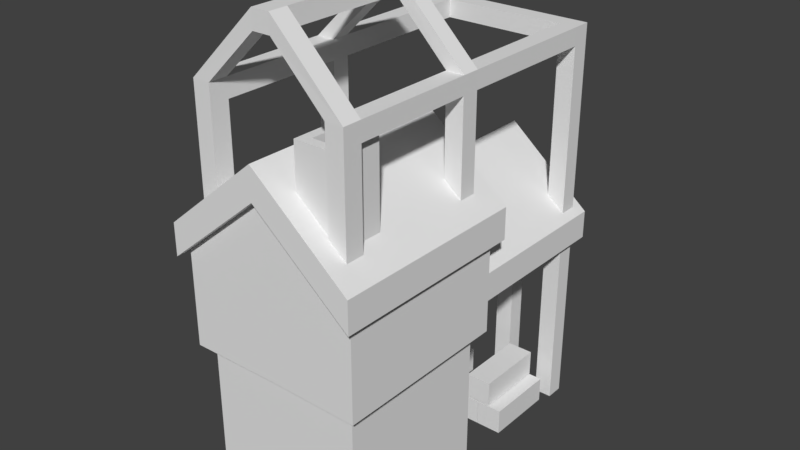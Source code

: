 # Source: forester-3-c.blend  (saved by Blender 2.78.0; exported with 4.5.12 LTS)
import bpy
from mathutils import Matrix  # noqa: F401  (used for matrix-valued properties, if any)

bpy.ops.wm.read_factory_settings(use_empty=True)
scene = bpy.context.scene
scene.name = 'Scene'

# ---- collections
col_collection_1 = bpy.data.collections.new('Collection 1'); scene.collection.children.link(col_collection_1)

# ---- world
world_world = bpy.data.worlds.new('World'); scene.world = world_world
world_world.color = (0.05088, 0.05088, 0.05088)
world_world.use_sun_shadow = False
world_world.sun_shadow_jitter_overblur = 0.0
world_world.cycles.sampling_method = 'MANUAL'

# ---- meshes
me_cube_008 = bpy.data.meshes.new('Cube.008')
me_cube_008.from_pydata([(-1.439, 0.1296, 0.004766), (-1.554, 0.01577, 3.032), (-1.439, 1.907, 0.004766), (-1.554, 2.021, 3.032), (0.3515, 0.1296, 0.004766), (0.4661, 0.01577, 3.032), (0.3515, 1.907, 0.004766), (0.4661, 2.021, 3.032), (-1.554, 2.021, 1.693), (0.4661, 2.021, 1.693), (-1.256, 3.411, 0.2869), (-1.256, 3.411, -0.004344), (0.4661, 0.01577, 1.693), (-0.5438, 0.01577, 1.705), (0.4288, 3.86, 2.006), (0.4288, 3.86, 2.322), (-0.5438, 3.86, 2.811), (-0.5438, 3.86, 3.135), (-0.5438, 2.021, 1.705), (-1.554, 0.01577, 1.693), (-0.5438, 1.907, 0.004766), (-0.5438, 2.021, 3.728), (-0.5438, 0.1296, 0.004766), (-0.5438, 0.01577, 3.728), (0.1503, 3.539, 0.002609), (0.1503, 3.539, 2.274), (0.1503, 3.739, 0.002609), (0.1503, 3.739, 2.274), (0.3503, 3.539, 0.002609), (0.3503, 3.539, 2.274), (0.3503, 3.739, 0.002609), (0.3503, 3.739, 2.274), (-0.446, 3.539, 0.01475), (-0.446, 3.539, 2.782), (-0.446, 3.739, 0.01475), (-0.446, 3.739, 2.782), (-0.246, 3.539, 0.01475), (-0.246, 3.539, 2.782), (-0.246, 3.739, 0.01475), (-0.246, 3.739, 2.782), (-0.5438, 1.907, 1.663), (-0.5438, 0.1296, 1.663), (0.3515, 0.1296, 1.652), (0.3515, 1.907, 1.652), (-1.439, 1.907, 1.652), (-1.439, 0.1296, 1.652), (-1.256, 2.595, 0.2869), (0.4288, 1.861, 2.006), (-1.256, 2.595, -0.004344), (0.4288, 1.861, 2.322), (-0.5438, 1.861, 3.135), (-0.5438, 1.861, 2.811), (-1.514, 0.6804, 0.003325), (-1.514, 0.6804, 1.003), (-1.514, 1.361, 0.003325), (-1.514, 1.361, 1.003), (-1.314, 0.6804, 0.003325), (-1.314, 0.6804, 1.003), (-1.314, 1.361, 0.003325), (-1.314, 1.361, 1.003), (-0.1936, 1.779, 0.003325), (-0.1936, 1.779, 1.003), (-0.8746, 1.779, 0.003325), (-0.8746, 1.779, 1.003), (-0.1936, 1.979, 0.003325), (-0.1936, 1.979, 1.003), (-0.8746, 1.979, 0.003325), (-0.8746, 1.979, 1.003), (-0.243, 0.1483, 3.17), (-0.243, 0.6473, 3.17), (0.256, 0.1483, 3.17), (0.256, 0.6473, 3.17), (-0.243, 0.1483, 4.19), (-0.243, 0.6473, 4.19), (0.256, 0.1483, 4.19), (0.256, 0.6473, 4.19), (-0.135, 0.2563, 4.19), (-0.135, 0.5393, 4.19), (0.148, 0.2563, 4.19), (0.148, 0.5393, 4.19), (-0.135, 0.2563, 3.861), (-0.135, 0.5393, 3.861), (0.148, 0.2563, 3.861), (0.148, 0.5393, 3.861), (-0.2996, 2.595, -0.004344), (-0.2996, 2.595, 0.2869), (-0.2996, 3.411, -0.004344), (-0.2996, 3.411, 0.2869), (-0.008424, 2.595, -0.004344), (-0.008424, 2.595, 0.2869), (-0.008424, 3.411, -0.004344), (-0.008424, 3.411, 0.2869), (-0.1549, 2.595, 0.299), (-0.1549, 2.595, 0.5902), (-0.1549, 3.411, 0.299), (-0.1549, 3.411, 0.5902), (0.1363, 2.595, 0.299), (0.1363, 2.595, 0.5902), (0.1363, 3.411, 0.299), (0.1363, 3.411, 0.5902), (-0.003191, 2.595, -0.004344), (-0.003191, 2.595, 0.2869), (-0.003191, 3.411, -0.004344), (-0.003191, 3.411, 0.2869), (0.288, 2.595, -0.004344), (0.288, 2.595, 0.2869), (0.288, 3.411, -0.004344), (0.288, 3.411, 0.2869), (-1.626, -0.09082, 2.704), (-1.626, -0.09082, 3.061), (0.5387, -0.09082, 2.701), (0.5387, -0.09082, 3.053), (-0.5438, -0.09082, 3.597), (-0.5438, -0.09082, 3.958), (-1.626, 2.154, 2.704), (-1.626, 2.154, 3.061), (0.5387, 2.154, 2.701), (0.5387, 2.154, 3.053), (-0.5438, 2.154, 3.958), (-0.5438, 2.154, 3.597), (-1.641, 0.3053, 2.085), (-1.641, 0.3053, 2.476), (-1.641, 0.6458, 2.085), (-1.641, 0.6458, 2.476), (-1.441, 0.3053, 2.085), (-1.441, 0.3053, 2.476), (-1.441, 0.6458, 2.085), (-1.441, 0.6458, 2.476), (-1.641, 0.8805, 2.085), (-1.641, 0.8805, 2.476), (-1.641, 1.221, 2.085), (-1.641, 1.221, 2.476), (-1.441, 0.8805, 2.085), (-1.441, 0.8805, 2.476), (-1.441, 1.221, 2.085), (-1.441, 1.221, 2.476), (-1.641, 1.442, 2.085), (-1.641, 1.442, 2.476), (-1.641, 1.782, 2.085), (-1.641, 1.782, 2.476), (-1.441, 1.442, 2.085), (-1.441, 1.442, 2.476), (-1.441, 1.782, 2.085), (-1.441, 1.782, 2.476), (-0.9645, 2.595, -0.004344), (-0.9645, 2.595, 0.2869), (-0.9645, 3.411, -0.004344), (-0.9645, 3.411, 0.2869), (-1.111, 2.595, 0.299), (-1.111, 2.595, 0.5902), (-1.111, 3.411, 0.299), (-1.111, 3.411, 0.5902), (-0.8198, 2.595, 0.299), (-0.8198, 2.595, 0.5902), (-0.8198, 3.411, 0.299), (-0.8198, 3.411, 0.5902), (-0.9593, 2.595, -0.004344), (-0.9593, 2.595, 0.2869), (-0.9593, 3.411, -0.004344), (-0.9593, 3.411, 0.2869), (-0.6681, 2.595, -0.004344), (-0.6681, 2.595, 0.2869), (-0.6681, 3.411, -0.004344), (-0.6681, 3.411, 0.2869), (-0.8627, 1.853, 2.085), (-0.8627, 1.853, 2.476), (-1.203, 1.853, 2.085), (-1.203, 1.853, 2.476), (-0.8627, 2.053, 2.085), (-0.8627, 2.053, 2.476), (-1.203, 2.053, 2.085), (-1.203, 2.053, 2.476)], [], [(19, 1, 3, 8), (18, 21, 7, 9), (9, 7, 5, 12), (13, 23, 1, 19), (20, 6, 4, 22), (21, 3, 1, 23), (11, 10, 147, 146), (16, 17, 15, 14), (45, 19, 8, 44), (40, 18, 9, 43), (43, 9, 12, 42), (41, 13, 19, 45), (42, 12, 13, 41), (146, 147, 145, 144), (7, 21, 23, 5), (2, 20, 22, 0), (12, 5, 23, 13), (8, 3, 21, 18), (24, 25, 27, 26), (26, 27, 31, 30), (30, 31, 29, 28), (28, 29, 25, 24), (26, 30, 28, 24), (31, 27, 25, 29), (32, 33, 35, 34), (34, 35, 39, 38), (38, 39, 37, 36), (36, 37, 33, 32), (34, 38, 36, 32), (39, 35, 33, 37), (44, 8, 18, 40), (0, 45, 44, 2), (20, 40, 43, 6), (6, 43, 42, 4), (22, 41, 45, 0), (4, 42, 41, 22), (14, 15, 49, 47), (16, 14, 47, 51), (16, 51, 50, 17), (15, 17, 50, 49), (48, 46, 10, 11), (2, 44, 40, 20), (52, 53, 55, 54), (54, 55, 59, 58), (58, 59, 57, 56), (56, 57, 53, 52), (54, 58, 56, 52), (59, 55, 53, 57), (60, 61, 63, 62), (62, 63, 67, 66), (66, 67, 65, 64), (64, 65, 61, 60), (62, 66, 64, 60), (67, 63, 61, 65), (70, 71, 75, 74), (72, 74, 78, 76), (69, 68, 72, 73), (68, 70, 74, 72), (71, 69, 73, 75), (78, 79, 83, 82), (75, 73, 77, 79), (74, 75, 79, 78), (73, 72, 76, 77), (83, 81, 80, 82), (77, 76, 80, 81), (76, 78, 82, 80), (79, 77, 81, 83), (84, 85, 87, 86), (86, 87, 91, 90), (90, 91, 89, 88), (88, 89, 85, 84), (86, 90, 88, 84), (91, 87, 85, 89), (92, 93, 95, 94), (94, 95, 99, 98), (98, 99, 97, 96), (96, 97, 93, 92), (94, 98, 96, 92), (99, 95, 93, 97), (100, 101, 103, 102), (102, 103, 107, 106), (106, 107, 105, 104), (104, 105, 101, 100), (102, 106, 104, 100), (107, 103, 101, 105), (116, 117, 111, 110), (112, 113, 109, 108), (119, 116, 110, 112), (118, 115, 109, 113), (117, 118, 113, 111), (114, 119, 112, 108), (110, 111, 113, 112), (108, 109, 115, 114), (118, 117, 116, 119), (119, 114, 115, 118), (120, 121, 123, 122), (122, 123, 127, 126), (126, 127, 125, 124), (124, 125, 121, 120), (122, 126, 124, 120), (127, 123, 121, 125), (128, 129, 131, 130), (130, 131, 135, 134), (134, 135, 133, 132), (132, 133, 129, 128), (130, 134, 132, 128), (135, 131, 129, 133), (136, 137, 139, 138), (138, 139, 143, 142), (142, 143, 141, 140), (140, 141, 137, 136), (138, 142, 140, 136), (143, 139, 137, 141), (144, 145, 46, 48), (11, 146, 144, 48), (147, 10, 46, 145), (148, 149, 151, 150), (150, 151, 155, 154), (154, 155, 153, 152), (152, 153, 149, 148), (150, 154, 152, 148), (155, 151, 149, 153), (156, 157, 159, 158), (158, 159, 163, 162), (162, 163, 161, 160), (160, 161, 157, 156), (158, 162, 160, 156), (163, 159, 157, 161), (164, 165, 167, 166), (166, 167, 171, 170), (170, 171, 169, 168), (168, 169, 165, 164), (166, 170, 168, 164), (171, 167, 165, 169)])
_uv = me_cube_008.uv_layers.new(name='UVMap')
_uv.uv.foreach_set('vector', [0.1846, 0.8178, 0.1846, 0.8111, 0.2112, 0.8111, 0.2112, 0.8178, 0.1444, 0.791, 0.1444, 0.782, 0.1578, 0.7912, 0.1578, 0.7979, 0.1578, 0.8247, 0.1578, 0.818, 0.1844, 0.818, 0.1844, 0.8247, 0.1712, 0.809, 0.1712, 0.818, 0.1578, 0.8087, 0.1578, 0.8021, 0.1311, 0.8314, 0.1311, 0.818, 0.1576, 0.818, 0.1576, 0.8314, 0.2366, 0.7954, 0.2366, 0.8088, 0.21, 0.8088, 0.21, 0.7954, 0.1494, 0.8468, 0.1494, 0.8322, 0.1655, 0.8322, 0.1655, 0.8468, 0.1562, 0.5313, 0.1514, 0.5313, 0.1635, 0.5167, 0.1683, 0.5167, 0.1846, 0.8245, 0.1846, 0.8178, 0.2112, 0.8178, 0.2112, 0.8245, 0.1444, 0.8, 0.1444, 0.791, 0.1578, 0.7979, 0.1578, 0.8046, 0.1578, 0.8314, 0.1578, 0.8247, 0.1844, 0.8247, 0.1844, 0.8314, 0.1712, 0.8, 0.1712, 0.809, 0.1578, 0.8021, 0.1578, 0.7954, 0.1846, 0.7954, 0.1846, 0.8021, 0.1712, 0.809, 0.1712, 0.8, 0.8244, 0.8693, 0.8083, 0.8693, 0.8083, 0.8285, 0.8244, 0.8285, 0.2366, 0.782, 0.2366, 0.7954, 0.21, 0.7954, 0.21, 0.782, 0.1311, 0.8448, 0.1311, 0.8314, 0.1576, 0.8314, 0.1576, 0.8448, 0.1846, 0.8021, 0.1846, 0.8087, 0.1712, 0.818, 0.1712, 0.809, 0.1311, 0.7979, 0.1311, 0.7912, 0.1444, 0.782, 0.1444, 0.791, 0.1203, 0.888, 0.1203, 0.8621, 0.1233, 0.8621, 0.1233, 0.888, 0.192, 0.8834, 0.192, 0.8575, 0.195, 0.8575, 0.195, 0.8834, 0.1924, 0.7657, 0.1924, 0.7917, 0.1894, 0.7917, 0.1894, 0.7657, 0.1965, 0.8284, 0.1965, 0.8543, 0.1935, 0.8543, 0.1935, 0.8284, 0.1449, 0.7948, 0.1479, 0.7948, 0.1479, 0.7978, 0.1449, 0.7978, 0.1479, 0.7948, 0.1509, 0.7948, 0.1509, 0.7978, 0.1479, 0.7978, 0.09329, 0.888, 0.09329, 0.8621, 0.09628, 0.8621, 0.09628, 0.888, 0.1905, 0.8543, 0.1905, 0.8284, 0.1935, 0.8284, 0.1935, 0.8543, 0.0903, 0.888, 0.0903, 0.8621, 0.09329, 0.8621, 0.09329, 0.888, 0.1954, 0.7657, 0.1954, 0.7917, 0.1924, 0.7917, 0.1924, 0.7657, 0.1389, 0.7948, 0.1419, 0.7948, 0.1419, 0.7978, 0.1389, 0.7978, 0.1449, 0.7978, 0.1419, 0.7978, 0.1419, 0.7948, 0.1449, 0.7948, 0.1311, 0.8046, 0.1311, 0.7979, 0.1444, 0.791, 0.1444, 0.8, 0.1846, 0.8378, 0.1846, 0.8245, 0.2112, 0.8245, 0.2112, 0.8378, 0.1444, 0.818, 0.1444, 0.8, 0.1578, 0.8046, 0.1578, 0.818, 0.1578, 0.8447, 0.1578, 0.8314, 0.1844, 0.8314, 0.1844, 0.8447, 0.1712, 0.782, 0.1712, 0.8, 0.1578, 0.7954, 0.1578, 0.782, 0.1846, 0.782, 0.1846, 0.7954, 0.1712, 0.8, 0.1712, 0.782, 0.173, 0.5421, 0.1683, 0.5421, 0.1683, 0.5167, 0.173, 0.5167, 0.1172, 0.4686, 0.1172, 0.454, 0.1426, 0.454, 0.1426, 0.4686, 0.1172, 0.4686, 0.1426, 0.4686, 0.106, 0.5022, 0.1314, 0.5022, 0.1314, 0.4876, 0.1314, 0.5022, 0.106, 0.5022, 0.106, 0.4876, 0.8891, 0.9101, 0.8729, 0.9101, 0.8729, 0.8693, 0.8891, 0.8693, 0.1311, 0.818, 0.1311, 0.8046, 0.1444, 0.8, 0.1444, 0.818, 0.8129, 0.8337, 0.8129, 0.8188, 0.8231, 0.8188, 0.8231, 0.8337, 0.7891, 0.8487, 0.7891, 0.8337, 0.7921, 0.8337, 0.7921, 0.8487, 0.8231, 0.8337, 0.8231, 0.8188, 0.8332, 0.8188, 0.8332, 0.8337, 0.7951, 0.8337, 0.7951, 0.8487, 0.7921, 0.8487, 0.7921, 0.8337, 0.853, 0.835, 0.856, 0.835, 0.856, 0.8452, 0.853, 0.8452, 0.859, 0.835, 0.862, 0.835, 0.862, 0.8452, 0.859, 0.8452, 0.7963, 0.8337, 0.7963, 0.8188, 0.8065, 0.8188, 0.8065, 0.8337, 0.7861, 0.8487, 0.7861, 0.8337, 0.7891, 0.8337, 0.7891, 0.8487, 0.7963, 0.8188, 0.7963, 0.8337, 0.7861, 0.8337, 0.7861, 0.8188, 0.8332, 0.8337, 0.8332, 0.8188, 0.8362, 0.8188, 0.8362, 0.8337, 0.859, 0.8452, 0.856, 0.8452, 0.856, 0.835, 0.859, 0.835, 0.9062, 0.7815, 0.9032, 0.7815, 0.9032, 0.7713, 0.9062, 0.7713, 0.1142, 0.522, 0.1216, 0.522, 0.1216, 0.5373, 0.1142, 0.5373, 0.09758, 0.5295, 0.09758, 0.522, 0.09919, 0.5237, 0.09919, 0.5279, 0.212, 0.4596, 0.2045, 0.4596, 0.2045, 0.4443, 0.212, 0.4443, 0.1291, 0.522, 0.1366, 0.522, 0.1366, 0.5373, 0.1291, 0.5373, 0.1291, 0.5373, 0.1216, 0.5373, 0.1216, 0.522, 0.1291, 0.522, 0.1929, 0.4675, 0.1972, 0.4675, 0.1972, 0.4724, 0.1929, 0.4724, 0.105, 0.522, 0.105, 0.5295, 0.1034, 0.5279, 0.1034, 0.5237, 0.09758, 0.522, 0.105, 0.522, 0.1034, 0.5237, 0.09919, 0.5237, 0.105, 0.5295, 0.09758, 0.5295, 0.09919, 0.5279, 0.1034, 0.5279, 0.7765, 0.47, 0.7723, 0.47, 0.7723, 0.4658, 0.7765, 0.4658, 0.2014, 0.4724, 0.1972, 0.4724, 0.1972, 0.4675, 0.2014, 0.4675, 0.1633, 0.5233, 0.1675, 0.5233, 0.1675, 0.5282, 0.1633, 0.5282, 0.1906, 0.5306, 0.1863, 0.5306, 0.1863, 0.5256, 0.1906, 0.5256, 0.8891, 0.9101, 0.8729, 0.9101, 0.8729, 0.8693, 0.8891, 0.8693, 0.1494, 0.8468, 0.1494, 0.8322, 0.1655, 0.8322, 0.1655, 0.8468, 0.8244, 0.8693, 0.8083, 0.8693, 0.8083, 0.8285, 0.8244, 0.8285, 0.1655, 0.8468, 0.1655, 0.8322, 0.1817, 0.8322, 0.1817, 0.8468, 0.7921, 0.8693, 0.8083, 0.8693, 0.8083, 0.9101, 0.7921, 0.9101, 0.8729, 0.8693, 0.8568, 0.8693, 0.8568, 0.8285, 0.8729, 0.8285, 0.8891, 0.8693, 0.8729, 0.8693, 0.8729, 0.8285, 0.8891, 0.8285, 0.117, 0.8468, 0.117, 0.8322, 0.1332, 0.8322, 0.1332, 0.8468, 0.8406, 0.8693, 0.8568, 0.8693, 0.8568, 0.9101, 0.8406, 0.9101, 0.08468, 0.8468, 0.08468, 0.8322, 0.1008, 0.8322, 0.1008, 0.8468, 0.8568, 0.8693, 0.8729, 0.8693, 0.8729, 0.9101, 0.8568, 0.9101, 0.8406, 0.8285, 0.8568, 0.8285, 0.8568, 0.8693, 0.8406, 0.8693, 0.8244, 0.9101, 0.8083, 0.9101, 0.8083, 0.8693, 0.8244, 0.8693, 0.117, 0.8468, 0.1008, 0.8468, 0.1008, 0.8322, 0.117, 0.8322, 0.8083, 0.8693, 0.7921, 0.8693, 0.7921, 0.8285, 0.8083, 0.8285, 0.1332, 0.8468, 0.1332, 0.8322, 0.1494, 0.8322, 0.1494, 0.8468, 0.8244, 0.8693, 0.8406, 0.8693, 0.8406, 0.9101, 0.8244, 0.9101, 0.8244, 0.8285, 0.8406, 0.8285, 0.8406, 0.8693, 0.8244, 0.8693, 0.172, 0.4876, 0.1667, 0.4876, 0.1667, 0.454, 0.172, 0.454, 0.148, 0.4702, 0.1426, 0.4702, 0.156, 0.454, 0.1614, 0.4541, 0.06865, 0.454, 0.08484, 0.454, 0.08484, 0.4876, 0.06865, 0.4876, 0.101, 0.4876, 0.08484, 0.4876, 0.08484, 0.454, 0.101, 0.454, 0.1172, 0.4876, 0.101, 0.4876, 0.101, 0.454, 0.1172, 0.454, 0.05245, 0.454, 0.06865, 0.454, 0.06865, 0.4876, 0.05245, 0.4876, 0.1614, 0.4864, 0.1561, 0.4864, 0.1426, 0.4702, 0.148, 0.4702, 0.1667, 0.4876, 0.1614, 0.4876, 0.1614, 0.454, 0.1667, 0.454, 0.101, 0.4876, 0.1667, 0.4876, 0.08484, 0.454, 0.06865, 0.454, 0.06865, 0.454, 0.1667, 0.454, 0.08484, 0.4876, 0.101, 0.4876, 0.8129, 0.8337, 0.8129, 0.8188, 0.8231, 0.8188, 0.8231, 0.8337, 0.7891, 0.8487, 0.7891, 0.8337, 0.7921, 0.8337, 0.7921, 0.8487, 0.8231, 0.8337, 0.8231, 0.8188, 0.8332, 0.8188, 0.8332, 0.8337, 0.7951, 0.8337, 0.7951, 0.8487, 0.7921, 0.8487, 0.7921, 0.8337, 0.853, 0.835, 0.856, 0.835, 0.856, 0.8452, 0.853, 0.8452, 0.859, 0.835, 0.862, 0.835, 0.862, 0.8452, 0.859, 0.8452, 0.8129, 0.8337, 0.8129, 0.8188, 0.8231, 0.8188, 0.8231, 0.8337, 0.7891, 0.8487, 0.7891, 0.8337, 0.7921, 0.8337, 0.7921, 0.8487, 0.8231, 0.8337, 0.8231, 0.8188, 0.8332, 0.8188, 0.8332, 0.8337, 0.7951, 0.8337, 0.7951, 0.8487, 0.7921, 0.8487, 0.7921, 0.8337, 0.853, 0.835, 0.856, 0.835, 0.856, 0.8452, 0.853, 0.8452, 0.859, 0.835, 0.862, 0.835, 0.862, 0.8452, 0.859, 0.8452, 0.8129, 0.8337, 0.8129, 0.8188, 0.8231, 0.8188, 0.8231, 0.8337, 0.7891, 0.8487, 0.7891, 0.8337, 0.7921, 0.8337, 0.7921, 0.8487, 0.8231, 0.8337, 0.8231, 0.8188, 0.8332, 0.8188, 0.8332, 0.8337, 0.7951, 0.8337, 0.7951, 0.8487, 0.7921, 0.8487, 0.7921, 0.8337, 0.853, 0.835, 0.856, 0.835, 0.856, 0.8452, 0.853, 0.8452, 0.859, 0.835, 0.862, 0.835, 0.862, 0.8452, 0.859, 0.8452, 0.1655, 0.8468, 0.1655, 0.8322, 0.1817, 0.8322, 0.1817, 0.8468, 0.7921, 0.8693, 0.8083, 0.8693, 0.8083, 0.9101, 0.7921, 0.9101, 0.8729, 0.8693, 0.8568, 0.8693, 0.8568, 0.8285, 0.8729, 0.8285, 0.8891, 0.8693, 0.8729, 0.8693, 0.8729, 0.8285, 0.8891, 0.8285, 0.117, 0.8468, 0.117, 0.8322, 0.1332, 0.8322, 0.1332, 0.8468, 0.8406, 0.8693, 0.8568, 0.8693, 0.8568, 0.9101, 0.8406, 0.9101, 0.08468, 0.8468, 0.08468, 0.8322, 0.1008, 0.8322, 0.1008, 0.8468, 0.8568, 0.8693, 0.8729, 0.8693, 0.8729, 0.9101, 0.8568, 0.9101, 0.8406, 0.8285, 0.8568, 0.8285, 0.8568, 0.8693, 0.8406, 0.8693, 0.8244, 0.9101, 0.8083, 0.9101, 0.8083, 0.8693, 0.8244, 0.8693, 0.117, 0.8468, 0.1008, 0.8468, 0.1008, 0.8322, 0.117, 0.8322, 0.8083, 0.8693, 0.7921, 0.8693, 0.7921, 0.8285, 0.8083, 0.8285, 0.1332, 0.8468, 0.1332, 0.8322, 0.1494, 0.8322, 0.1494, 0.8468, 0.8244, 0.8693, 0.8406, 0.8693, 0.8406, 0.9101, 0.8244, 0.9101, 0.8244, 0.8285, 0.8406, 0.8285, 0.8406, 0.8693, 0.8244, 0.8693, 0.8129, 0.8337, 0.8129, 0.8188, 0.8231, 0.8188, 0.8231, 0.8337, 0.7891, 0.8487, 0.7891, 0.8337, 0.7921, 0.8337, 0.7921, 0.8487, 0.8231, 0.8337, 0.8231, 0.8188, 0.8332, 0.8188, 0.8332, 0.8337, 0.7951, 0.8337, 0.7951, 0.8487, 0.7921, 0.8487, 0.7921, 0.8337, 0.853, 0.835, 0.856, 0.835, 0.856, 0.8452, 0.853, 0.8452, 0.859, 0.835, 0.862, 0.835, 0.862, 0.8452, 0.859, 0.8452])
me_cube_008.use_remesh_preserve_volume = False
me_cube_008.use_remesh_preserve_attributes = False
me_cube_008.use_mirror_vertex_groups = False
me_cube_008.update()
me_cube_000 = bpy.data.meshes.new('Cube.000')
me_cube_000.from_pydata([(0.3447, 3.539, 1.546), (0.1447, 3.539, 1.546), (0.3447, 3.739, 1.546), (0.1447, 3.739, 1.546), (-1.431, 3.539, 1.546), (-1.231, 3.739, 1.546), (-1.431, 3.739, 1.546), (-1.231, 3.539, 1.546), (0.1355, 0.3386, 1.536), (0.1355, 0.1284, 1.536), (0.3355, 0.3386, 1.536), (0.3355, 0.1284, 1.536), (-1.431, 0.1296, 1.536), (-1.231, 0.1296, 1.536), (-1.231, 0.3397, 1.536), (-1.431, 0.3397, 1.536), (-1.431, 3.539, 1.745), (-1.431, 3.739, 1.745), (-1.231, 3.539, 1.745), (-1.231, 3.739, 1.745), (0.3447, 3.739, -0.4619), (0.3447, 3.739, 1.745), (0.3447, 3.539, -0.4619), (0.3447, 3.539, 1.745), (0.1447, 3.739, -0.4619), (0.1447, 3.739, 1.745), (0.1447, 3.539, -0.4619), (0.1447, 3.539, 1.745), (0.1355, 1.901, 1.739), (0.1355, 1.701, 1.739), (0.3355, 1.701, 1.739), (0.3355, 1.901, 1.739), (-0.4548, 1.718, 2.314), (-0.4548, 1.718, 2.514), (-0.6548, 1.718, 2.314), (-0.6548, 1.718, 2.514), (-0.4548, 1.904, 2.514), (-0.6548, 1.904, 2.314), (-0.6548, 1.904, 2.514), (-0.4548, 1.904, 2.314), (-1.431, 1.702, 1.746), (-1.431, 1.902, 1.746), (-1.231, 1.702, 1.746), (-1.231, 1.902, 1.746), (0.1355, 0.1284, 1.739), (0.3355, 0.1284, 1.739), (-0.4548, 0.1453, 2.314), (-0.6548, 0.1453, 2.314), (-0.6548, 0.1453, 2.514), (-0.4548, 0.1453, 2.514), (-1.231, 0.1296, 1.746), (-1.431, 0.1296, 1.746), (-1.431, 0.3397, 1.746), (-1.231, 0.3397, 1.746), (0.1355, 0.3386, 1.739), (-0.4548, 0.3555, 2.314), (-0.6548, 0.3555, 2.514), (-0.4548, 0.3555, 2.514), (0.3355, 0.3386, 1.739), (-0.6548, 0.3555, 2.314), (0.1355, 0.1284, -0.0006009), (0.3355, 0.1284, -0.0004846), (-1.231, 0.1296, 0.006388), (-1.431, 0.1296, 0.006388), (-1.431, 0.3397, 0.006388), (0.1355, 0.3386, -0.0006009), (-1.231, 0.3397, 0.006388), (0.3355, 0.3386, -0.0004846), (0.1355, 1.901, 0.004245), (0.1355, 1.701, 0.004245), (0.3355, 1.901, 0.004361), (0.3355, 1.701, 0.004361), (-1.431, 1.902, 0.01123), (-1.231, 1.902, 0.01123), (-1.431, 1.702, 0.01123), (-1.231, 1.702, 0.01123), (-1.231, 1.702, 1.536), (-1.431, 1.702, 1.536), (-1.431, 1.902, 1.536), (-1.231, 1.902, 1.536), (0.1355, 1.701, 1.544), (0.3355, 1.701, 1.545), (0.3355, 1.901, 1.545), (0.1355, 1.901, 1.544)], [], [(5, 3, 1, 7), (3, 5, 19, 25), (5, 7, 4, 6), (20, 2, 0, 22), (26, 1, 3, 24), (24, 3, 2, 20), (22, 0, 1, 26), (18, 43, 79, 7), (18, 16, 41, 43), (58, 45, 11, 10), (53, 14, 15, 52), (45, 44, 9, 11), (54, 58, 10, 8), (52, 15, 12, 51), (50, 13, 14, 53), (51, 12, 13, 50), (44, 54, 8, 9), (4, 16, 17, 6), (7, 4, 16, 18), (16, 18, 19, 17), (6, 17, 19, 5), (5, 7, 18, 19), (27, 23, 21, 25), (0, 1, 27, 23), (22, 26, 24, 20), (3, 25, 21, 2), (1, 27, 25, 3), (2, 21, 23, 0), (38, 37, 43, 41), (77, 74, 75, 76), (83, 28, 27, 1), (0, 23, 31, 82), (4, 7, 79, 78), (82, 83, 1, 0), (23, 27, 28, 31), (41, 16, 4, 78), (57, 56, 48, 49), (32, 33, 36, 39), (33, 36, 38, 35), (35, 34, 37, 38), (34, 37, 39, 32), (39, 37, 38, 36), (31, 36, 33, 30), (55, 54, 44, 46), (39, 28, 29, 32), (36, 31, 28, 39), (81, 80, 69, 71), (41, 40, 35, 38), (11, 9, 60, 61), (37, 34, 42, 43), (49, 48, 47, 46), (46, 44, 45, 49), (47, 48, 51, 50), (58, 57, 49, 45), (52, 51, 48, 56), (10, 11, 61, 67), (59, 47, 50, 53), (59, 55, 46, 47), (34, 32, 55, 59), (29, 30, 33, 32), (34, 59, 56, 35), (55, 57, 58, 54), (33, 57, 55, 32), (35, 40, 42, 34), (59, 53, 52, 56), (33, 35, 56, 57), (66, 62, 63, 64), (65, 67, 61, 60), (14, 66, 64, 15), (13, 62, 66, 14), (12, 63, 62, 13), (9, 8, 65, 60), (15, 64, 63, 12), (8, 10, 67, 65), (68, 70, 71, 69), (74, 72, 73, 75), (83, 82, 70, 68), (79, 73, 72, 78), (76, 75, 73, 79), (82, 81, 71, 70), (78, 72, 74, 77), (80, 83, 68, 69), (41, 78, 77, 40), (42, 76, 79, 43), (43, 41, 78, 79), (40, 77, 76, 42), (29, 28, 83, 80), (31, 30, 81, 82), (28, 31, 82, 83), (30, 29, 80, 81), (15, 77, 76, 14), (40, 77, 15, 52), (53, 14, 76, 42), (42, 40, 52, 53), (30, 29, 54, 58), (8, 80, 81, 10), (58, 10, 81, 30), (29, 80, 8, 54), (19, 18, 27, 25), (1, 27, 18, 7)])
_uv = me_cube_000.uv_layers.new(name='UVMap')
_uv.uv.foreach_set('vector', [0.09329, 0.8751, 0.09329, 0.8751, 0.0903, 0.8751, 0.09628, 0.8751, 0.09329, 0.8751, 0.09329, 0.8751, 0.09329, 0.8621, 0.09329, 0.8621, 0.1048, 0.8831, 0.1048, 0.8831, 0.1048, 0.8831, 0.1048, 0.8831, 0.09329, 0.888, 0.09329, 0.8751, 0.09628, 0.8751, 0.09628, 0.888, 0.0903, 0.888, 0.0903, 0.8751, 0.09329, 0.8751, 0.09329, 0.888, 0.1954, 0.7657, 0.1954, 0.7787, 0.1924, 0.7787, 0.1924, 0.7657, 0.1905, 0.8543, 0.1905, 0.8414, 0.1935, 0.8414, 0.1935, 0.8543, 0.09628, 0.8621, 0.1354, 0.8418, 0.1354, 0.8418, 0.1905, 0.8414, 0.1905, 0.8284, 0.1935, 0.8284, 0.1217, 0.7651, 0.1217, 0.7651, 0.1354, 0.8421, 0.1354, 0.8421, 0.1354, 0.8421, 0.1354, 0.8421, 0.1354, 0.8421, 0.1354, 0.8421, 0.1356, 0.8421, 0.1356, 0.8421, 0.1217, 0.7651, 0.1217, 0.7651, 0.1217, 0.7651, 0.1217, 0.7651, 0.1217, 0.7651, 0.1354, 0.8421, 0.1354, 0.8421, 0.1217, 0.7651, 0.1217, 0.7651, 0.1217, 0.7651, 0.1217, 0.7651, 0.1217, 0.7651, 0.1354, 0.8421, 0.1354, 0.8421, 0.1354, 0.8421, 0.1354, 0.8421, 0.1217, 0.7651, 0.1217, 0.7651, 0.1217, 0.7651, 0.1217, 0.7651, 0.1217, 0.7651, 0.1217, 0.7651, 0.1217, 0.7651, 0.1217, 0.7651, 0.0903, 0.8751, 0.0903, 0.8621, 0.09329, 0.8621, 0.09329, 0.8751, 0.1905, 0.8414, 0.1935, 0.8414, 0.1935, 0.8284, 0.1905, 0.8284, 0.1449, 0.7978, 0.1419, 0.7978, 0.1419, 0.7948, 0.1449, 0.7948, 0.1954, 0.7787, 0.1954, 0.7917, 0.1924, 0.7917, 0.1924, 0.7787, 0.09329, 0.8751, 0.09628, 0.8751, 0.09628, 0.8621, 0.09329, 0.8621, 0.1449, 0.7978, 0.1419, 0.7978, 0.1419, 0.7948, 0.1449, 0.7948, 0.1905, 0.8414, 0.1935, 0.8414, 0.1935, 0.8284, 0.1905, 0.8284, 0.1389, 0.7948, 0.1419, 0.7948, 0.1419, 0.7978, 0.1389, 0.7978, 0.1954, 0.7787, 0.1954, 0.7917, 0.1924, 0.7917, 0.1924, 0.7787, 0.0903, 0.8751, 0.0903, 0.8621, 0.09329, 0.8621, 0.09329, 0.8751, 0.09329, 0.8751, 0.09329, 0.8621, 0.09628, 0.8621, 0.09628, 0.8751, 0.1217, 0.7651, 0.1217, 0.7651, 0.1217, 0.7651, 0.1217, 0.7651, 0.1217, 0.7651, 0.1217, 0.7651, 0.1354, 0.8421, 0.1354, 0.8421, 0.1217, 0.7651, 0.1217, 0.7651, 0.0903, 0.8621, 0.1935, 0.8414, 0.1905, 0.8414, 0.09628, 0.8621, 0.1354, 0.8418, 0.1217, 0.7651, 0.1935, 0.8414, 0.1905, 0.8414, 0.1217, 0.7651, 0.1217, 0.7651, 0.1217, 0.7651, 0.1217, 0.7651, 0.1935, 0.8414, 0.1905, 0.8414, 0.09628, 0.8621, 0.0903, 0.8621, 0.1217, 0.7651, 0.1354, 0.8418, 0.1217, 0.7651, 0.1935, 0.8284, 0.1935, 0.8414, 0.1217, 0.7651, 0.14, 0.8476, 0.1403, 0.8476, 0.1403, 0.8476, 0.14, 0.8476, 0.1307, 0.8508, 0.131, 0.8508, 0.131, 0.8496, 0.1307, 0.8496, 0.14, 0.8476, 0.14, 0.8463, 0.1403, 0.8463, 0.1403, 0.8476, 0.1304, 0.8508, 0.1307, 0.8508, 0.1307, 0.8496, 0.1304, 0.8496, 0.1405, 0.839, 0.1405, 0.8403, 0.1402, 0.8403, 0.1402, 0.839, 0.1217, 0.7651, 0.1217, 0.7651, 0.1217, 0.7651, 0.1217, 0.7651, 0.1354, 0.8418, 0.131, 0.8496, 0.131, 0.8508, 0.1354, 0.8421, 0.1217, 0.7651, 0.1217, 0.7651, 0.1217, 0.7651, 0.1217, 0.7651, 0.1217, 0.7651, 0.1217, 0.7651, 0.1217, 0.7651, 0.1217, 0.7651, 0.1217, 0.7651, 0.1217, 0.7651, 0.1217, 0.7651, 0.1217, 0.7651, 0.1354, 0.8421, 0.1217, 0.7651, 0.1217, 0.7651, 0.1354, 0.8421, 0.1217, 0.7651, 0.1217, 0.7651, 0.1217, 0.7651, 0.1217, 0.7651, 0.1217, 0.7651, 0.1217, 0.7651, 0.1217, 0.7651, 0.1217, 0.7651, 0.1307, 0.8496, 0.1307, 0.8508, 0.1354, 0.8421, 0.1354, 0.8418, 0.1351, 0.8418, 0.1354, 0.8418, 0.1354, 0.8421, 0.1351, 0.8421, 0.1217, 0.7651, 0.1217, 0.7651, 0.1217, 0.7651, 0.1217, 0.7651, 0.1217, 0.7651, 0.1217, 0.7651, 0.1217, 0.7651, 0.1217, 0.7651, 0.1354, 0.8421, 0.131, 0.8508, 0.131, 0.8508, 0.1354, 0.8421, 0.1217, 0.7651, 0.1217, 0.7651, 0.1217, 0.7651, 0.1217, 0.7651, 0.1354, 0.8421, 0.1354, 0.8421, 0.1354, 0.8421, 0.1354, 0.8421, 0.1307, 0.8508, 0.1307, 0.8508, 0.1354, 0.8421, 0.1354, 0.8421, 0.1405, 0.839, 0.1402, 0.839, 0.1402, 0.839, 0.1405, 0.839, 0.1405, 0.839, 0.1402, 0.839, 0.1402, 0.839, 0.1405, 0.839, 0.1217, 0.7651, 0.1354, 0.8421, 0.131, 0.8508, 0.1217, 0.7651, 0.1217, 0.7651, 0.1217, 0.7651, 0.1217, 0.7651, 0.1217, 0.7651, 0.1217, 0.7651, 0.131, 0.8508, 0.1354, 0.8421, 0.1217, 0.7651, 0.1217, 0.7651, 0.1217, 0.7651, 0.1217, 0.7651, 0.1217, 0.7651, 0.1217, 0.7651, 0.1217, 0.7651, 0.1354, 0.8421, 0.1307, 0.8508, 0.1307, 0.8508, 0.1354, 0.8421, 0.1356, 0.8421, 0.1217, 0.7651, 0.14, 0.8476, 0.1403, 0.8476, 0.1403, 0.8476, 0.14, 0.8476, 0.1354, 0.8421, 0.1354, 0.8421, 0.1356, 0.8421, 0.1356, 0.8421, 0.1351, 0.8421, 0.1354, 0.8421, 0.1354, 0.8421, 0.1351, 0.8421, 0.1354, 0.8421, 0.1354, 0.8421, 0.1356, 0.8421, 0.1356, 0.8421, 0.1354, 0.8421, 0.1354, 0.8421, 0.1354, 0.8421, 0.1354, 0.8421, 0.1217, 0.7651, 0.1217, 0.7651, 0.1217, 0.7651, 0.1217, 0.7651, 0.1217, 0.7651, 0.1217, 0.7651, 0.1217, 0.7651, 0.1217, 0.7651, 0.1217, 0.7651, 0.1217, 0.7651, 0.1217, 0.7651, 0.1217, 0.7651, 0.1217, 0.7651, 0.1354, 0.8421, 0.1354, 0.8421, 0.1217, 0.7651, 0.1351, 0.8418, 0.1354, 0.8418, 0.1354, 0.8421, 0.1351, 0.8421, 0.1356, 0.8421, 0.1356, 0.8418, 0.1354, 0.8418, 0.1354, 0.8421, 0.1217, 0.7651, 0.1217, 0.7651, 0.1217, 0.7651, 0.1217, 0.7651, 0.1217, 0.7651, 0.1217, 0.7651, 0.1217, 0.7651, 0.1217, 0.7651, 0.1354, 0.8421, 0.1354, 0.8421, 0.1354, 0.8418, 0.1354, 0.8418, 0.1354, 0.8418, 0.1354, 0.8421, 0.1354, 0.8421, 0.1354, 0.8418, 0.1217, 0.7651, 0.1217, 0.7651, 0.1217, 0.7651, 0.1217, 0.7651, 0.1217, 0.7651, 0.1217, 0.7651, 0.1217, 0.7651, 0.1217, 0.7651, 0.1217, 0.7651, 0.1217, 0.7651, 0.1217, 0.7651, 0.1217, 0.7651, 0.1354, 0.8421, 0.1354, 0.8421, 0.1354, 0.8418, 0.1354, 0.8418, 0.1217, 0.7651, 0.1217, 0.7651, 0.1217, 0.7651, 0.1217, 0.7651, 0.1217, 0.7651, 0.1217, 0.7651, 0.1354, 0.8421, 0.1354, 0.8421, 0.1217, 0.7651, 0.1217, 0.7651, 0.1217, 0.7651, 0.1217, 0.7651, 0.1354, 0.8418, 0.1354, 0.8421, 0.1354, 0.8421, 0.1354, 0.8418, 0.1217, 0.7651, 0.1217, 0.7651, 0.1217, 0.7651, 0.1217, 0.7651, 0.1354, 0.8421, 0.1217, 0.7651, 0.1217, 0.7651, 0.1354, 0.8421, 0.1356, 0.8421, 0.1217, 0.7651, 0.1354, 0.8421, 0.1354, 0.8421, 0.1217, 0.7651, 0.1217, 0.7651, 0.1356, 0.8421, 0.1356, 0.8421, 0.1354, 0.8421, 0.1354, 0.8421, 0.1354, 0.8421, 0.1354, 0.8421, 0.1354, 0.8421, 0.1217, 0.7651, 0.1356, 0.8421, 0.1354, 0.8421, 0.1354, 0.8421, 0.1217, 0.7651, 0.1217, 0.7651, 0.1354, 0.8421, 0.1217, 0.7651, 0.1217, 0.7651, 0.1354, 0.8421, 0.1354, 0.8421, 0.1354, 0.8421, 0.1354, 0.8421, 0.1354, 0.8421, 0.1354, 0.8421, 0.1217, 0.7651, 0.1217, 0.7651, 0.1217, 0.7651, 0.1217, 0.7651, 0.09329, 0.8621, 0.1419, 0.7978, 0.1449, 0.7978, 0.09329, 0.8621, 0.0903, 0.8751, 0.1449, 0.7978, 0.09628, 0.8621, 0.09628, 0.8751])
me_cube_000.use_remesh_preserve_volume = False
me_cube_000.use_remesh_preserve_attributes = False
me_cube_000.use_mirror_vertex_groups = False
me_cube_000.update()

# ---- objects
ob_cube_009 = bpy.data.objects.new('Cube.009', me_cube_008)
ob_cube_000 = bpy.data.objects.new('Cube.000', me_cube_000)

# ---- transforms, parenting, visibility, modifiers, constraints
ob_cube_009.location = (0.553, -1.924, 0.0)
ob_cube_009.lineart.crease_threshold = 0.0
ob_cube_000.location = (0.553, -1.924, 2.708)
ob_cube_000.lineart.crease_threshold = 0.0

# ---- collection membership
col_collection_1.objects.link(ob_cube_009)
col_collection_1.objects.link(ob_cube_000)

# ---- scene / render settings (as saved in the file)
scene.frame_start = 1; scene.frame_end = 250; scene.frame_set(1)
scene.render.engine = 'BLENDER_EEVEE_NEXT'
scene.render.resolution_percentage = 50
scene.render.dither_intensity = 0.0
scene.cycles.use_denoising = False
scene.cycles.samples = 128
scene.cycles.sampling_pattern = 'TABULATED_SOBOL'
scene.cycles.light_sampling_threshold = 0.0
scene.cycles.use_adaptive_sampling = False
scene.cycles.use_light_tree = False
scene.cycles.blur_glossy = 0.0
scene.cycles.sample_clamp_indirect = 0.0
scene.view_settings.view_transform = 'Standard'
bpy.context.view_layer.update()

# ---- added for rendering (the .blend has no active camera and no usable light): camera, sun
cam_auto = bpy.data.cameras.new('AutoCamera')
cam_auto.lens = 50.0
cam_auto.sensor_width = 36.0
cam_auto.clip_end = 1000.0
ob_auto_camera = bpy.data.objects.new('AutoCamera', cam_auto)
scene.collection.objects.link(ob_auto_camera)
ob_auto_camera.location = (6.38991, -7.70527, 7.71945)
ob_auto_camera.rotation_euler = (1.09748, -7.21219e-08, 0.694738)
scene.camera = ob_auto_camera
light_auto_sun = bpy.data.lights.new('AutoSun', 'SUN')
light_auto_sun.energy = 3.0
light_auto_sun.angle = 0.0523599
ob_auto_sun = bpy.data.objects.new('AutoSun', light_auto_sun)
scene.collection.objects.link(ob_auto_sun)
ob_auto_sun.rotation_euler = (0.872665, 0.174533, 0.523599)
bpy.context.view_layer.update()
